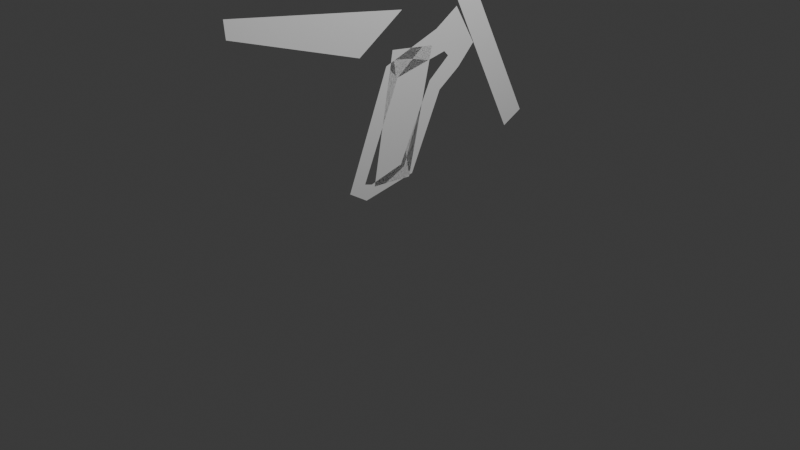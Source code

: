 # Source: ebike.blend  (saved by Blender 4.2.66; exported with 4.5.12 LTS)
import bpy
from mathutils import Matrix  # noqa: F401  (used for matrix-valued properties, if any)

bpy.ops.wm.read_factory_settings(use_empty=True)
scene = bpy.context.scene
scene.name = 'Scene'

# ---- collections
col_collection = bpy.data.collections.new('Collection'); scene.collection.children.link(col_collection)

# ---- materials (node trees are filled in below, after node groups)
mat_material = bpy.data.materials.new('Material')
mat_material.alpha_threshold = 0.0
mat_material.use_transparent_shadow = False
mat_material.roughness = 0.5
mat_material.line_color = (0.0, 0.0, 0.0, 1.0)

# ---- material node trees
mat_material.use_nodes = True; mat_material.node_tree.nodes.clear()
_N = mat_material.node_tree.nodes; _L = mat_material.node_tree.links
n0 = _N.new('ShaderNodeOutputMaterial'); n0.name = 'Material Output'; n0.location = (300, 300)
n1 = _N.new('ShaderNodeBsdfPrincipled'); n1.name = 'Principled BSDF'; n1.location = (10, 300)
n1.inputs[3].default_value = 1.45
_L.new(n1.outputs[0], n0.inputs[0])
n0.is_active_output = True

# ---- world
world_world = bpy.data.worlds.new('World'); scene.world = world_world
world_world.use_nodes = True; world_world.node_tree.nodes.clear()
_N = world_world.node_tree.nodes; _L = world_world.node_tree.links
n0 = _N.new('ShaderNodeOutputWorld'); n0.name = 'World Output'; n0.location = (300, 300)
n1 = _N.new('ShaderNodeBackground'); n1.name = 'Background'; n1.location = (10, 300)
n1.inputs[0].default_value = (0.05088, 0.05088, 0.05088, 1.0)
_L.new(n1.outputs[0], n0.inputs[0])
n0.is_active_output = True
world_world.color = (0.05088, 0.05088, 0.05088)
world_world.sun_shadow_jitter_overblur = 0.0

# ---- cameras
cam_camera = bpy.data.cameras.new('Camera')
cam_camera.clip_end = 100.0
cam_camera.ortho_scale = 7.314

# ---- lights
light_light = bpy.data.lights.new('Light', 'POINT')
light_light.energy = 1000.0
light_light.shadow_soft_size = 0.1

# ---- meshes
me_cube = bpy.data.meshes.new('Cube')
me_cube.from_pydata([(-1.192e-07, 2.5, 0.866), (-1.49e-07, 2.866, 0.5), (-1.393e-07, 3.0, 1.294e-07), (-1.393e-07, -1.0, 1.294e-07), (-1.49e-07, -1.134, 0.5), (-1.192e-07, -1.5, 0.866), (-5.96e-08, -2.0, 1.0), (0.0, -2.5, 0.866), (5.96e-08, -2.866, 0.5), (1.294e-07, -3.0, -1.393e-07), (1.49e-07, -2.866, -0.5), (1.192e-07, -2.5, -0.866), (5.96e-08, -2.0, -1.0), (0.0, -1.5, -0.866), (-5.96e-08, -1.134, -0.5), (-5.96e-08, 2.0, 1.0), (0.0, 1.5, 0.866), (5.96e-08, 1.134, 0.5), (1.294e-07, 1.0, -1.393e-07), (1.49e-07, 1.134, -0.5), (1.192e-07, 1.5, -0.866), (5.96e-08, 2.0, -1.0), (0.0, 2.5, -0.866), (-5.96e-08, 2.866, -0.5), (-1.49e-07, -0.4522, 0.5195), (-1.192e-07, -0.6447, 0.4759), (-1.455e-07, -0.01979, 1.501), (-1.227e-07, -0.1648, 1.646), (-1.49e-07, 0.6086, 1.628), (-1.192e-07, 0.4959, 1.876), (-1.435e-07, 1.793, 0.7214), (-1.247e-07, 1.549, 0.5989), (-1.429e-07, 0.7816, 2.678), (-1.253e-07, 0.5516, 2.562), (-1.192e-07, -0.4962, 1.798), (-1.192e-07, 0.03552, 2.151), (-1.192e-07, -1.938, 2.27), (-1.192e-07, -1.952, 2.448), (-1.462e-07, 0.4092, 1.371), (-1.22e-07, 0.5508, 1.243), (-1.49e-07, -0.3659, 0.4926), (-1.192e-07, -0.436, 0.3425), (-1.472e-07, 0.02386, 0.5928), (-1.21e-07, 0.1774, 0.4531), (-1.49e-07, 0.6626, 1.572), (-1.192e-07, 0.8116, 1.422), (-1.192e-07, 1.019, 1.632), (-1.192e-07, 0.7698, 2.049), (-1.455e-07, 0.1356, 0.4277), (-1.227e-07, -0.3272, 0.4596), (-1.49e-07, 0.4363, 1.724), (-1.192e-07, -0.08368, 1.788)], [(1, 2), (0, 1), (4, 3), (5, 4), (6, 5), (7, 6), (8, 7), (9, 8), (10, 9), (11, 10), (12, 11), (13, 12), (14, 13), (3, 14), (15, 0), (16, 15), (17, 16), (18, 17), (19, 18), (20, 19), (21, 20), (22, 21), (23, 22), (2, 23)], [(24, 25, 27, 26), (26, 27, 29, 28), (30, 31, 33, 32), (34, 35, 37, 36), (43, 42, 38, 39), (48, 49, 51, 50), (41, 40, 42, 43), (39, 38, 44, 45), (28, 29, 47, 46, 45, 44), (24, 40, 41, 25)])
_uv = me_cube.uv_layers.new(name='UVMap')
_uv.uv.foreach_set('vector', [0.0, 0.0, 0.0, 0.0, 0.0, 0.0, 0.0, 0.0, 0.0, 0.0, 0.0, 0.0, 0.0, 0.0, 0.0, 0.0, 0.0, 0.0, 0.0, 0.0, 0.0, 0.0, 0.0, 0.0, 0.0, 0.0, 0.0, 0.0, 0.0, 0.0, 0.0, 0.0, 0.0, 0.0, 0.0, 0.0, 0.0, 0.0, 0.0, 0.0, 0.0, 0.0, 0.0, 0.0, 0.0, 0.0, 0.0, 0.0, 0.0, 0.0, 0.0, 0.0, 0.0, 0.0, 0.0, 0.0, 0.0, 0.0, 0.0, 0.0, 0.0, 0.0, 0.0, 0.0, 0.0, 0.0, 0.0, 0.0, 0.0, 0.0, 0.0, 0.0, 0.0, 0.0, 0.0, 0.0, 0.0, 0.0, 0.0, 0.0, 0.0, 0.0, 0.0, 0.0])
me_cube.materials.append(mat_material)
me_cube.use_mirror_vertex_groups = False
me_cube.update()

# ---- objects
ob_cube = bpy.data.objects.new('Cube', me_cube)
ob_light = bpy.data.objects.new('Light', light_light)
ob_camera = bpy.data.objects.new('Camera', cam_camera)

# ---- transforms, parenting, visibility, modifiers, constraints
ob_cube.location = (0.0, 0.0, 0.0)
ob_cube.lock_rotations_4d = False
ob_cube.empty_display_type = 'ARROWS'
ob_cube.lineart.crease_threshold = 0.0
ob_light.location = (4.076, 1.005, 5.904)
ob_light.rotation_euler = (0.6503, 0.05522, 1.866)
ob_light.lock_rotations_4d = False
ob_light.empty_display_type = 'ARROWS'
ob_light.color = (0.0, 0.0, 0.0, 0.0)
ob_light.lineart.crease_threshold = 0.0
ob_camera.location = (7.359, -6.926, 4.958)
ob_camera.rotation_euler = (1.109, 0.0, 0.8149)
ob_camera.lock_rotations_4d = False
ob_camera.empty_display_type = 'ARROWS'
ob_camera.color = (0.0, 0.0, 0.0, 0.0)
ob_camera.display_type = 'WIRE'
ob_camera.lineart.crease_threshold = 0.0

# ---- collection membership
col_collection.objects.link(ob_cube)
col_collection.objects.link(ob_light)
col_collection.objects.link(ob_camera)

# ---- scene / render settings (as saved in the file)
scene.camera = ob_camera
scene.frame_start = 1; scene.frame_end = 250; scene.frame_set(18)
scene.render.engine = 'BLENDER_EEVEE_NEXT'
bpy.context.view_layer.update()
